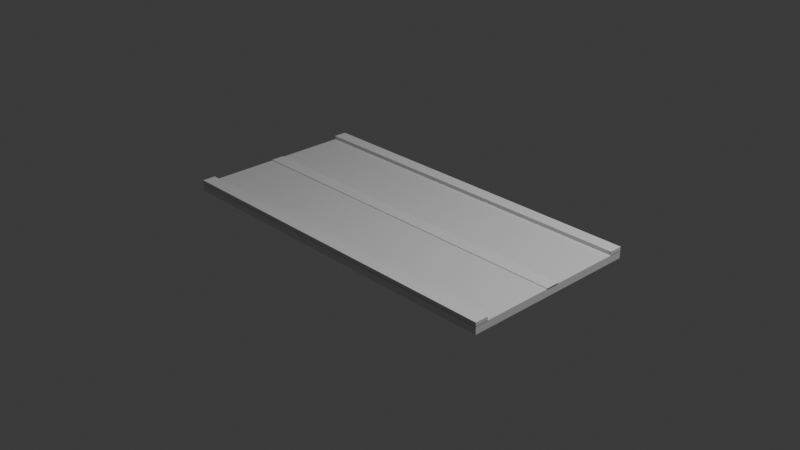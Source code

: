 # Source: road.blend  (saved by Blender 5.2.44; exported with 4.5.12 LTS)
import bpy
from mathutils import Matrix  # noqa: F401  (used for matrix-valued properties, if any)

bpy.ops.wm.read_factory_settings(use_empty=True)
scene = bpy.context.scene
scene.name = 'Scene'

# ---- collections
col_collection = bpy.data.collections.new('Collection'); scene.collection.children.link(col_collection)

# ---- materials (node trees are filled in below, after node groups)
mat_material = bpy.data.materials.new('Material')
mat_material.alpha_threshold = 0.0
mat_material.use_backface_culling_lightprobe_volume = False
mat_material.roughness = 0.5
mat_material.line_color = (0.0, 0.0, 0.0, 1.0)

# ---- material node trees
mat_material.use_nodes = True; mat_material.node_tree.nodes.clear()
_N = mat_material.node_tree.nodes; _L = mat_material.node_tree.links
n0 = _N.new('ShaderNodeOutputMaterial'); n0.name = 'Material Output'; n0.location = (200, 100)
n1 = _N.new('ShaderNodeBsdfPrincipled'); n1.name = 'Principled BSDF'; n1.location = (-200, 100)
n1.inputs[10].default_value = 0.005
_L.new(n1.outputs[0], n0.inputs[0])
n0.is_active_output = True

# ---- world
world_world = bpy.data.worlds.new('World'); scene.world = world_world
world_world.use_nodes = True; world_world.node_tree.nodes.clear()
_N = world_world.node_tree.nodes; _L = world_world.node_tree.links
n0 = _N.new('ShaderNodeOutputWorld'); n0.name = 'World Output'; n0.location = (200, 100)
n1 = _N.new('ShaderNodeBackground'); n1.name = 'Background'; n1.location = (-200, 100)
n1.inputs[0].default_value = (0.05088, 0.05088, 0.05088, 1.0)
_L.new(n1.outputs[0], n0.inputs[0])
n0.is_active_output = True
world_world.color = (0.05088, 0.05088, 0.05088)
world_world.sun_shadow_jitter_overblur = 0.0

# ---- cameras
cam_camera = bpy.data.cameras.new('Camera')
cam_camera.clip_end = 100.0
cam_camera.ortho_scale = 7.314

# ---- lights
light_light = bpy.data.lights.new('Light', 'POINT')
light_light.energy = 1000.0
light_light.shadow_soft_size = 0.1

# ---- meshes
me_cube = bpy.data.meshes.new('Cube')
me_cube.from_pydata([(1.0, 1.0, 1.0), (1.0, 1.0, -1.0), (1.0, -1.0, 1.0), (1.0, -1.0, -1.0), (-1.0, 1.0, 1.0), (-1.0, 1.0, -1.0), (-1.0, -1.0, 1.0), (-1.0, -1.0, -1.0)], [], [(0, 4, 6, 2), (3, 2, 6, 7), (7, 6, 4, 5), (5, 1, 3, 7), (1, 0, 2, 3), (5, 4, 0, 1)])
_uv = me_cube.uv_layers.new(name='UVMap')
_uv.uv.foreach_set('vector', [0.625, 0.5, 0.875, 0.5, 0.875, 0.75, 0.625, 0.75, 0.375, 0.75, 0.625, 0.75, 0.625, 1.0, 0.375, 1.0, 0.375, 0.0, 0.625, 0.0, 0.625, 0.25, 0.375, 0.25, 0.125, 0.5, 0.375, 0.5, 0.375, 0.75, 0.125, 0.75, 0.375, 0.5, 0.625, 0.5, 0.625, 0.75, 0.375, 0.75, 0.375, 0.25, 0.625, 0.25, 0.625, 0.5, 0.375, 0.5])
me_cube.materials.append(mat_material)
me_cube.use_mirror_vertex_groups = False
me_cube.update()
me_cube_001 = bpy.data.meshes.new('Cube.001')
me_cube_001.from_pydata([(-1.0, -1.0, -1.0), (-1.0, -1.0, 1.0), (-1.0, 1.0, -1.0), (-1.0, 1.0, 1.0), (1.0, -1.0, -1.0), (1.0, -1.0, 1.0), (1.0, 1.0, -1.0), (1.0, 1.0, 1.0)], [], [(0, 1, 3, 2), (2, 3, 7, 6), (6, 7, 5, 4), (4, 5, 1, 0), (2, 6, 4, 0), (7, 3, 1, 5)])
_uv = me_cube_001.uv_layers.new(name='UVMap')
_uv.uv.foreach_set('vector', [0.375, 0.0, 0.625, 0.0, 0.625, 0.25, 0.375, 0.25, 0.375, 0.25, 0.625, 0.25, 0.625, 0.5, 0.375, 0.5, 0.375, 0.5, 0.625, 0.5, 0.625, 0.75, 0.375, 0.75, 0.375, 0.75, 0.625, 0.75, 0.625, 1.0, 0.375, 1.0, 0.125, 0.5, 0.375, 0.5, 0.375, 0.75, 0.125, 0.75, 0.625, 0.5, 0.875, 0.5, 0.875, 0.75, 0.625, 0.75])
me_cube_001.update()
me_cube_002 = bpy.data.meshes.new('Cube.002')
me_cube_002.from_pydata([(-1.0, -1.0, -1.0), (-1.0, -1.0, 1.0), (-1.0, 1.0, -1.0), (-1.0, 1.0, 1.0), (1.0, -1.0, -1.0), (1.0, -1.0, 1.0), (1.0, 1.0, -1.0), (1.0, 1.0, 1.0)], [], [(0, 1, 3, 2), (2, 3, 7, 6), (6, 7, 5, 4), (4, 5, 1, 0), (2, 6, 4, 0), (7, 3, 1, 5)])
_uv = me_cube_002.uv_layers.new(name='UVMap')
_uv.uv.foreach_set('vector', [0.375, 0.0, 0.625, 0.0, 0.625, 0.25, 0.375, 0.25, 0.375, 0.25, 0.625, 0.25, 0.625, 0.5, 0.375, 0.5, 0.375, 0.5, 0.625, 0.5, 0.625, 0.75, 0.375, 0.75, 0.375, 0.75, 0.625, 0.75, 0.625, 1.0, 0.375, 1.0, 0.125, 0.5, 0.375, 0.5, 0.375, 0.75, 0.125, 0.75, 0.625, 0.5, 0.875, 0.5, 0.875, 0.75, 0.625, 0.75])
me_cube_002.update()
me_cube_004 = bpy.data.meshes.new('Cube.004')
me_cube_004.from_pydata([(-1.0, -1.0, -1.0), (-1.0, -1.0, 1.0), (-1.0, 1.0, -1.0), (-1.0, 1.0, 1.0), (1.0, -1.0, -1.0), (1.0, -1.0, 1.0), (1.0, 1.0, -1.0), (1.0, 1.0, 1.0)], [], [(0, 1, 3, 2), (2, 3, 7, 6), (6, 7, 5, 4), (4, 5, 1, 0), (2, 6, 4, 0), (7, 3, 1, 5)])
_uv = me_cube_004.uv_layers.new(name='UVMap')
_uv.uv.foreach_set('vector', [0.375, 0.0, 0.625, 0.0, 0.625, 0.25, 0.375, 0.25, 0.375, 0.25, 0.625, 0.25, 0.625, 0.5, 0.375, 0.5, 0.375, 0.5, 0.625, 0.5, 0.625, 0.75, 0.375, 0.75, 0.375, 0.75, 0.625, 0.75, 0.625, 1.0, 0.375, 1.0, 0.125, 0.5, 0.375, 0.5, 0.375, 0.75, 0.125, 0.75, 0.625, 0.5, 0.875, 0.5, 0.875, 0.75, 0.625, 0.75])
me_cube_004.update()

# ---- objects
ob_cube = bpy.data.objects.new('Cube', me_cube)
ob_light = bpy.data.objects.new('Light', light_light)
ob_camera = bpy.data.objects.new('Camera', cam_camera)
ob_cube_001 = bpy.data.objects.new('Cube.001', me_cube_001)
ob_cube_002 = bpy.data.objects.new('Cube.002', me_cube_002)
ob_cube_003 = bpy.data.objects.new('Cube.003', me_cube_004)

# ---- transforms, parenting, visibility, modifiers, constraints
ob_cube.location = (0.0, 0.0, 0.0)
ob_cube.scale = (2.0, 1.0, 0.04131)
ob_cube.lock_rotations_4d = False
ob_cube.empty_display_type = 'ARROWS'
ob_cube.lineart.crease_threshold = 0.0
ob_light.location = (4.076, 1.005, 5.904)
ob_light.rotation_euler = (0.6503, 0.05522, 1.866)
ob_light.lock_rotations_4d = False
ob_light.empty_display_type = 'ARROWS'
ob_light.color = (0.0, 0.0, 0.0, 0.0)
ob_light.lineart.crease_threshold = 0.0
ob_camera.location = (7.359, -6.926, 4.958)
ob_camera.rotation_euler = (1.109, 0.0, 0.8149)
ob_camera.lock_rotations_4d = False
ob_camera.empty_display_type = 'ARROWS'
ob_camera.color = (0.0, 0.0, 0.0, 0.0)
ob_camera.display_type = 'WIRE'
ob_camera.lineart.crease_threshold = 0.0
ob_cube_001.location = (2.846e-18, -0.926, 0.05938)
ob_cube_001.scale = (2.0, 0.074, -0.02217)
ob_cube_002.location = (2.846e-18, 0.926, 0.05938)
ob_cube_002.scale = (2.0, 0.074, -0.02217)
ob_cube_003.location = (2.846e-18, 0.0, 0.04083)
ob_cube_003.scale = (2.0, 0.074, -0.008246)

# ---- collection membership
col_collection.objects.link(ob_cube)
col_collection.objects.link(ob_light)
col_collection.objects.link(ob_camera)
col_collection.objects.link(ob_cube_001)
col_collection.objects.link(ob_cube_002)
col_collection.objects.link(ob_cube_003)

# ---- scene / render settings (as saved in the file)
scene.camera = ob_camera
scene.frame_start = 1; scene.frame_end = 250; scene.frame_set(3)
scene.render.engine = 'BLENDER_EEVEE_NEXT'
scene.render.bake_bias = 0.0
scene.render.bake_samples = 0
scene.render.compositor_device = 'GPU'
scene.eevee.use_volume_custom_range = False
scene.eevee.fast_gi_thickness_near = 0.1
scene.eevee.fast_gi_thickness_far = 0.0
scene.eevee.ray_tracing_options.screen_trace_thickness = 0.1
bpy.context.view_layer.update()
